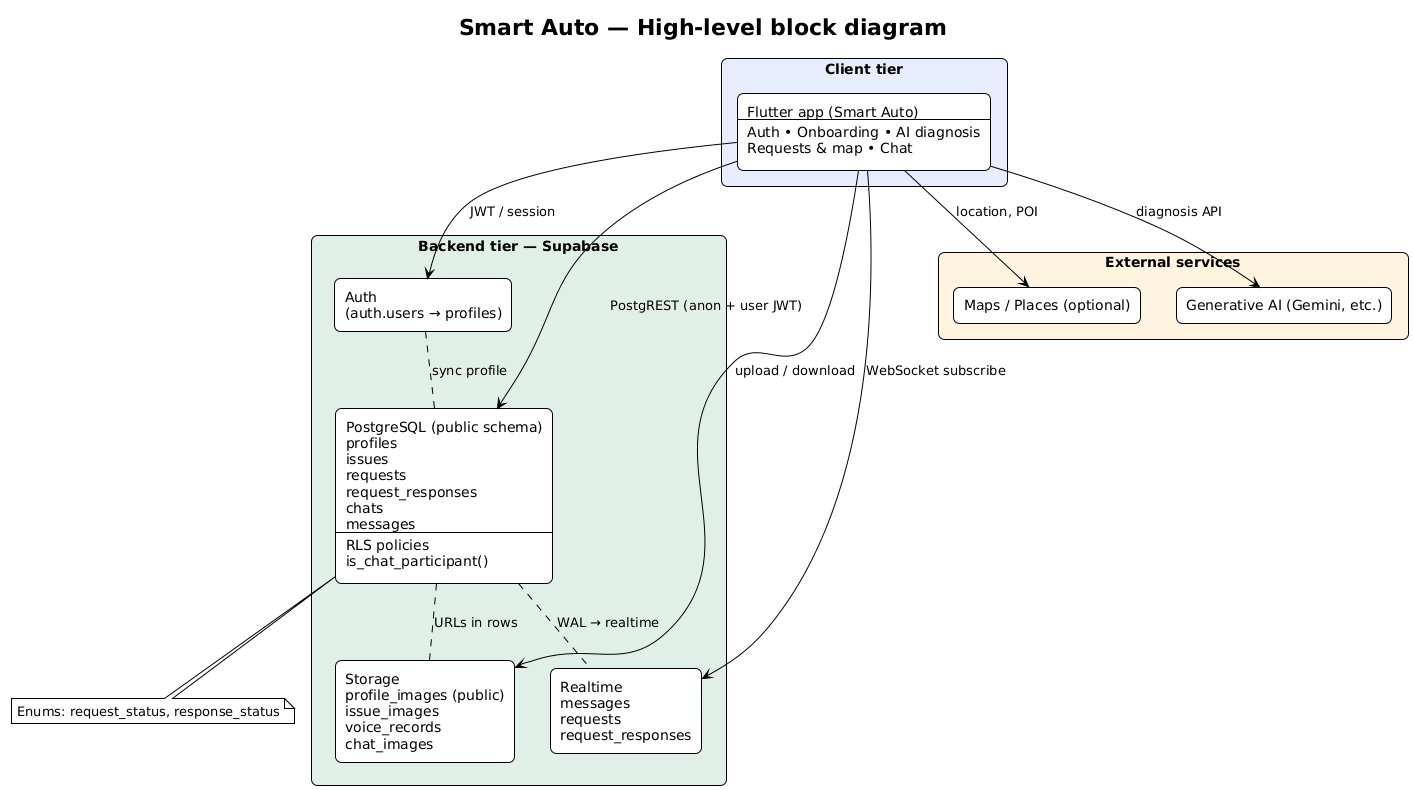

The diagram above was rendered by PlantUML. Its source (embedded in the PNG):
@startuml
!theme plain
skinparam rectangle {
  roundCorner 12
}

title Smart Auto — High-level block diagram

rectangle "Client tier" #E8EEFF {
  rectangle "Flutter app (Smart Auto)\n---\nAuth • Onboarding • AI diagnosis\nRequests & map • Chat" as Flutter
}

rectangle "Backend tier — Supabase" #E0F0E8 {
  together {
    rectangle "Auth\n(auth.users → profiles)" as SBAuth

    rectangle "PostgreSQL (public schema)\nprofiles\nissues\nrequests\nrequest_responses\nchats\nmessages\n---\nRLS policies\nis_chat_participant()" as PG

    rectangle "Storage\nprofile_images (public)\nissue_images\nvoice_records\nchat_images" as ST

    rectangle "Realtime\nmessages\nrequests\nrequest_responses" as RT
  }
}

rectangle "External services" #FFF4E0 {
  rectangle "Maps / Places (optional)" as Maps
  rectangle "Generative AI (Gemini, etc.)" as GenAI
}

Flutter --> SBAuth : JWT / session
Flutter --> PG : PostgREST (anon + user JWT)
Flutter --> ST : upload / download
Flutter --> RT : WebSocket subscribe
Flutter --> Maps : location, POI
Flutter --> GenAI : diagnosis API

SBAuth .. PG : sync profile
PG .. ST : URLs in rows
PG .. RT : WAL → realtime

note bottom of PG
Enums: request_status, response_status
end note
@enduml